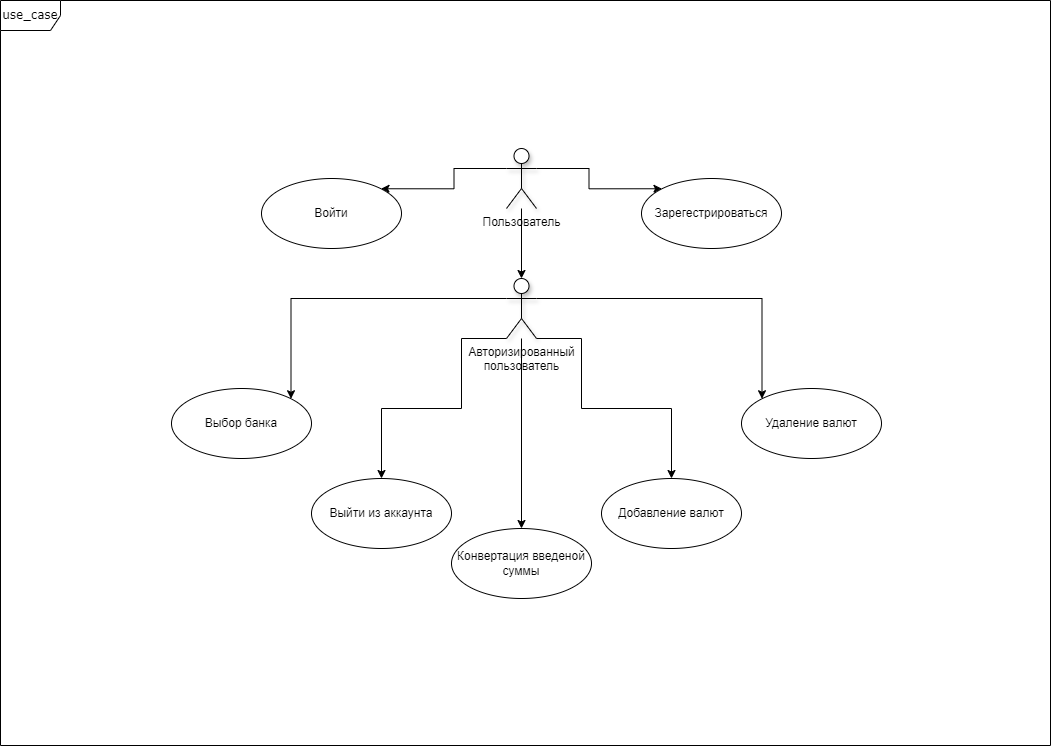

The diagram above was exported from draw.io. Its source (the exported page's mxGraphModel, read from the mxfile embedded in the PNG):
<mxGraphModel dx="1098" dy="860" grid="1" gridSize="10" guides="1" tooltips="1" connect="1" arrows="1" fold="1" page="1" pageScale="1" pageWidth="1169" pageHeight="827" background="#ffffff" math="0" shadow="0">
  <root>
    <mxCell id="WIyWlLk6GJQsqaUBKTNV-0" />
    <mxCell id="WIyWlLk6GJQsqaUBKTNV-1" parent="WIyWlLk6GJQsqaUBKTNV-0" />
    <mxCell id="Iw1sc26ziM3WEFe9a_f5-40" value="use_case" style="shape=umlFrame;whiteSpace=wrap;html=1;rounded=1;shadow=0;comic=0;labelBackgroundColor=none;strokeWidth=1;fontFamily=Verdana;fontSize=12;align=center;movable=0;resizable=0;rotatable=0;deletable=0;editable=0;locked=1;connectable=0;" parent="WIyWlLk6GJQsqaUBKTNV-1" vertex="1">
      <mxGeometry x="59" y="41" width="1050" height="745" as="geometry" />
    </mxCell>
    <mxCell id="iMD-o01UMzTKDWT3qxmM-5" style="edgeStyle=orthogonalEdgeStyle;rounded=0;orthogonalLoop=1;jettySize=auto;html=1;exitX=0;exitY=0.3333333333333333;exitDx=0;exitDy=0;exitPerimeter=0;entryX=1;entryY=0;entryDx=0;entryDy=0;" edge="1" parent="WIyWlLk6GJQsqaUBKTNV-1" source="iMD-o01UMzTKDWT3qxmM-0" target="iMD-o01UMzTKDWT3qxmM-3">
      <mxGeometry relative="1" as="geometry" />
    </mxCell>
    <mxCell id="iMD-o01UMzTKDWT3qxmM-6" style="edgeStyle=orthogonalEdgeStyle;rounded=0;orthogonalLoop=1;jettySize=auto;html=1;exitX=1;exitY=0.3333333333333333;exitDx=0;exitDy=0;exitPerimeter=0;entryX=0;entryY=0;entryDx=0;entryDy=0;" edge="1" parent="WIyWlLk6GJQsqaUBKTNV-1" source="iMD-o01UMzTKDWT3qxmM-0" target="iMD-o01UMzTKDWT3qxmM-4">
      <mxGeometry relative="1" as="geometry" />
    </mxCell>
    <mxCell id="iMD-o01UMzTKDWT3qxmM-0" value="Пользователь" style="shape=umlActor;verticalLabelPosition=bottom;verticalAlign=top;html=1;shadow=1;" vertex="1" parent="WIyWlLk6GJQsqaUBKTNV-1">
      <mxGeometry x="565" y="189" width="30" height="60" as="geometry" />
    </mxCell>
    <mxCell id="iMD-o01UMzTKDWT3qxmM-13" style="edgeStyle=orthogonalEdgeStyle;rounded=0;orthogonalLoop=1;jettySize=auto;html=1;exitX=0;exitY=0.3333333333333333;exitDx=0;exitDy=0;exitPerimeter=0;entryX=1;entryY=0;entryDx=0;entryDy=0;" edge="1" parent="WIyWlLk6GJQsqaUBKTNV-1" source="iMD-o01UMzTKDWT3qxmM-2" target="iMD-o01UMzTKDWT3qxmM-8">
      <mxGeometry relative="1" as="geometry" />
    </mxCell>
    <mxCell id="iMD-o01UMzTKDWT3qxmM-14" style="edgeStyle=orthogonalEdgeStyle;rounded=0;orthogonalLoop=1;jettySize=auto;html=1;exitX=1;exitY=0.3333333333333333;exitDx=0;exitDy=0;exitPerimeter=0;entryX=0;entryY=0;entryDx=0;entryDy=0;" edge="1" parent="WIyWlLk6GJQsqaUBKTNV-1" source="iMD-o01UMzTKDWT3qxmM-2" target="iMD-o01UMzTKDWT3qxmM-11">
      <mxGeometry relative="1" as="geometry" />
    </mxCell>
    <mxCell id="iMD-o01UMzTKDWT3qxmM-15" style="edgeStyle=orthogonalEdgeStyle;rounded=0;orthogonalLoop=1;jettySize=auto;html=1;exitX=1;exitY=1;exitDx=0;exitDy=0;exitPerimeter=0;entryX=0.5;entryY=0;entryDx=0;entryDy=0;" edge="1" parent="WIyWlLk6GJQsqaUBKTNV-1" source="iMD-o01UMzTKDWT3qxmM-2" target="iMD-o01UMzTKDWT3qxmM-10">
      <mxGeometry relative="1" as="geometry">
        <Array as="points">
          <mxPoint x="640" y="379" />
          <mxPoint x="640" y="449" />
          <mxPoint x="730" y="449" />
        </Array>
      </mxGeometry>
    </mxCell>
    <mxCell id="iMD-o01UMzTKDWT3qxmM-16" style="edgeStyle=orthogonalEdgeStyle;rounded=0;orthogonalLoop=1;jettySize=auto;html=1;exitX=0;exitY=1;exitDx=0;exitDy=0;exitPerimeter=0;entryX=0.5;entryY=0;entryDx=0;entryDy=0;" edge="1" parent="WIyWlLk6GJQsqaUBKTNV-1" source="iMD-o01UMzTKDWT3qxmM-2" target="iMD-o01UMzTKDWT3qxmM-12">
      <mxGeometry relative="1" as="geometry">
        <Array as="points">
          <mxPoint x="520" y="379" />
          <mxPoint x="520" y="449" />
          <mxPoint x="440" y="449" />
        </Array>
      </mxGeometry>
    </mxCell>
    <mxCell id="iMD-o01UMzTKDWT3qxmM-17" style="edgeStyle=orthogonalEdgeStyle;rounded=0;orthogonalLoop=1;jettySize=auto;html=1;entryX=0.5;entryY=0;entryDx=0;entryDy=0;" edge="1" parent="WIyWlLk6GJQsqaUBKTNV-1" source="iMD-o01UMzTKDWT3qxmM-2" target="iMD-o01UMzTKDWT3qxmM-9">
      <mxGeometry relative="1" as="geometry" />
    </mxCell>
    <mxCell id="iMD-o01UMzTKDWT3qxmM-3" value="Войти" style="ellipse;whiteSpace=wrap;html=1;" vertex="1" parent="WIyWlLk6GJQsqaUBKTNV-1">
      <mxGeometry x="320" y="219" width="140" height="70" as="geometry" />
    </mxCell>
    <mxCell id="iMD-o01UMzTKDWT3qxmM-4" value="Зарегестрироваться" style="ellipse;whiteSpace=wrap;html=1;" vertex="1" parent="WIyWlLk6GJQsqaUBKTNV-1">
      <mxGeometry x="700" y="219" width="140" height="70" as="geometry" />
    </mxCell>
    <mxCell id="iMD-o01UMzTKDWT3qxmM-7" style="edgeStyle=orthogonalEdgeStyle;rounded=0;orthogonalLoop=1;jettySize=auto;html=1;entryX=0.5;entryY=0;entryDx=0;entryDy=0;entryPerimeter=0;" edge="1" parent="WIyWlLk6GJQsqaUBKTNV-1" source="iMD-o01UMzTKDWT3qxmM-0" target="iMD-o01UMzTKDWT3qxmM-2">
      <mxGeometry relative="1" as="geometry" />
    </mxCell>
    <mxCell id="iMD-o01UMzTKDWT3qxmM-8" value="Выбор банка" style="ellipse;whiteSpace=wrap;html=1;" vertex="1" parent="WIyWlLk6GJQsqaUBKTNV-1">
      <mxGeometry x="230" y="429" width="140" height="70" as="geometry" />
    </mxCell>
    <mxCell id="iMD-o01UMzTKDWT3qxmM-9" value="Конвертация введеной суммы" style="ellipse;whiteSpace=wrap;html=1;" vertex="1" parent="WIyWlLk6GJQsqaUBKTNV-1">
      <mxGeometry x="510" y="569" width="140" height="70" as="geometry" />
    </mxCell>
    <mxCell id="iMD-o01UMzTKDWT3qxmM-10" value="Добавление валют" style="ellipse;whiteSpace=wrap;html=1;" vertex="1" parent="WIyWlLk6GJQsqaUBKTNV-1">
      <mxGeometry x="660" y="519" width="140" height="70" as="geometry" />
    </mxCell>
    <mxCell id="iMD-o01UMzTKDWT3qxmM-11" value="Удаление валют" style="ellipse;whiteSpace=wrap;html=1;" vertex="1" parent="WIyWlLk6GJQsqaUBKTNV-1">
      <mxGeometry x="800" y="429" width="140" height="70" as="geometry" />
    </mxCell>
    <mxCell id="iMD-o01UMzTKDWT3qxmM-12" value="Выйти из аккаунта" style="ellipse;whiteSpace=wrap;html=1;" vertex="1" parent="WIyWlLk6GJQsqaUBKTNV-1">
      <mxGeometry x="370" y="519" width="140" height="70" as="geometry" />
    </mxCell>
    <mxCell id="iMD-o01UMzTKDWT3qxmM-2" value="Авторизированный &lt;br&gt;пользователь" style="shape=umlActor;verticalLabelPosition=bottom;verticalAlign=top;html=1;strokeColor=default;textShadow=0;fillColor=default;shadow=1;" vertex="1" parent="WIyWlLk6GJQsqaUBKTNV-1">
      <mxGeometry x="565" y="319" width="30" height="60" as="geometry" />
    </mxCell>
  </root>
</mxGraphModel>